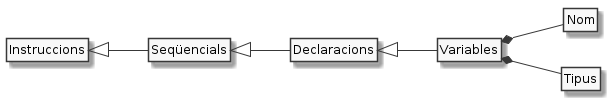

The diagram above was rendered by PlantUML. Its source (embedded in the PNG):
@startuml

hide circle
hide empty members
skinparam monochrome true
left to right direction

Instruccions <|-- Seqüencials
Seqüencials <|-- Declaracions
Declaracions <|-- Variables
Variables *-- Nom
Variables *-- Tipus

@enduml